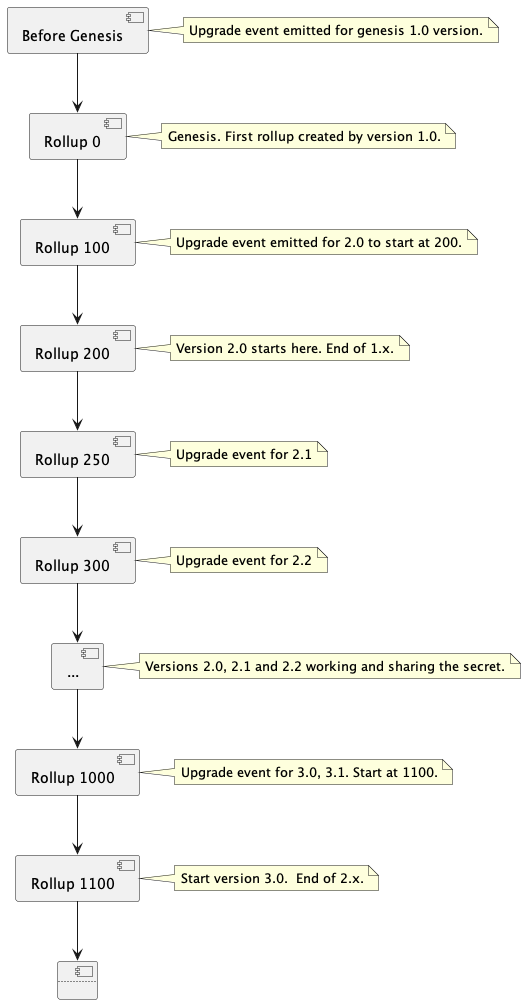

The diagram above was rendered by PlantUML. Its source (embedded in the PNG):
@startuml
[Before Genesis] --> [Rollup 0]    
[Rollup 0] --> [Rollup 100]    
[Rollup 100] --> [Rollup 200]    
[Rollup 200] --> [Rollup 250]    
[Rollup 250] --> [Rollup 300]    
[Rollup 300] --> [...]    
[...] --> [Rollup 1000]     
[Rollup 1000] --> [Rollup 1100]    
[Rollup 1100] --> [....]    
     
note right of [Before Genesis]: Upgrade event emitted for genesis 1.0 version.     
note right of [Rollup 0]: Genesis. First rollup created by version 1.0.     
note right of [Rollup 100]: Upgrade event emitted for 2.0 to start at 200.     
note right of [Rollup 200]: Version 2.0 starts here. End of 1.x.     
note right of [Rollup 250]: Upgrade event for 2.1     
note right of [Rollup 300]: Upgrade event for 2.2     
note right of [...]: Versions 2.0, 2.1 and 2.2 working and sharing the secret.     
note right of [Rollup 1000]: Upgrade event for 3.0, 3.1. Start at 1100.    
note right of [Rollup 1100]: Start version 3.0.  End of 2.x.   
@enduml